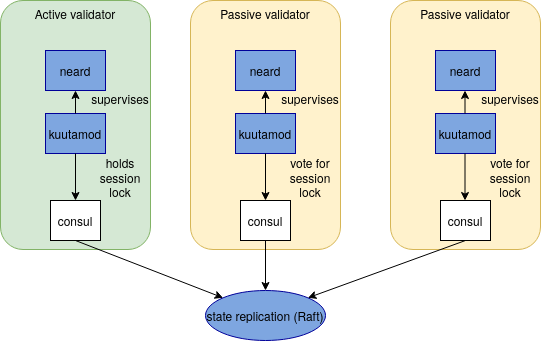

The diagram above was exported from draw.io. Its source (the exported page's mxGraphModel, read from the mxfile embedded in the PNG):
<mxGraphModel dx="818" dy="612" grid="1" gridSize="10" guides="1" tooltips="1" connect="1" arrows="1" fold="1" page="1" pageScale="1" pageWidth="850" pageHeight="1100" math="0" shadow="0">
  <root>
    <mxCell id="0" />
    <mxCell id="1" parent="0" />
    <mxCell id="oI91uR7ImIXGsI_JrSvF-1" value="Passive validator" style="rounded=1;whiteSpace=wrap;html=1;fillColor=#fff2cc;strokeColor=#d6b656;verticalAlign=top;" vertex="1" parent="1">
      <mxGeometry x="410" y="20" width="150" height="249" as="geometry" />
    </mxCell>
    <mxCell id="oI91uR7ImIXGsI_JrSvF-2" value="consul" style="rounded=0;whiteSpace=wrap;html=1;" vertex="1" parent="1">
      <mxGeometry x="460" y="220" width="50" height="40" as="geometry" />
    </mxCell>
    <mxCell id="aDdlfhDbfCe6KnAUiW1w-5" value="Active validator" style="rounded=1;whiteSpace=wrap;html=1;fillColor=#d5e8d4;strokeColor=#82b366;verticalAlign=top;" parent="1" vertex="1">
      <mxGeometry x="20" y="20" width="150" height="249" as="geometry" />
    </mxCell>
    <mxCell id="dsceiqcpTRimamaItmek-2" value="Passive validator" style="rounded=1;whiteSpace=wrap;html=1;fillColor=#fff2cc;strokeColor=#d6b656;verticalAlign=top;" parent="1" vertex="1">
      <mxGeometry x="210" y="20" width="150" height="249" as="geometry" />
    </mxCell>
    <mxCell id="dsceiqcpTRimamaItmek-4" value="consul" style="rounded=0;whiteSpace=wrap;html=1;" parent="1" vertex="1">
      <mxGeometry x="70" y="220" width="50" height="40" as="geometry" />
    </mxCell>
    <mxCell id="dsceiqcpTRimamaItmek-5" value="consul" style="rounded=0;whiteSpace=wrap;html=1;" parent="1" vertex="1">
      <mxGeometry x="260" y="220" width="50" height="40" as="geometry" />
    </mxCell>
    <mxCell id="dsceiqcpTRimamaItmek-11" value="" style="endArrow=classic;html=1;rounded=0;exitX=0.5;exitY=1;exitDx=0;exitDy=0;entryX=0;entryY=0;entryDx=0;entryDy=0;" parent="1" source="dsceiqcpTRimamaItmek-4" target="dsceiqcpTRimamaItmek-12" edge="1">
      <mxGeometry width="50" height="50" relative="1" as="geometry">
        <mxPoint x="320" y="410" as="sourcePoint" />
        <mxPoint x="243.4314575050762" y="317.3223304703363" as="targetPoint" />
      </mxGeometry>
    </mxCell>
    <mxCell id="dsceiqcpTRimamaItmek-12" value="state replication (Raft)" style="ellipse;whiteSpace=wrap;html=1;strokeColor=#000099;fillColor=#7EA6E0;" parent="1" vertex="1">
      <mxGeometry x="225" y="310" width="120" height="50" as="geometry" />
    </mxCell>
    <mxCell id="dsceiqcpTRimamaItmek-13" value="" style="endArrow=classic;html=1;rounded=0;exitX=0.5;exitY=1;exitDx=0;exitDy=0;" parent="1" source="dsceiqcpTRimamaItmek-5" target="dsceiqcpTRimamaItmek-12" edge="1">
      <mxGeometry width="50" height="50" relative="1" as="geometry">
        <mxPoint x="120" y="440" as="sourcePoint" />
        <mxPoint x="170" y="390" as="targetPoint" />
      </mxGeometry>
    </mxCell>
    <mxCell id="dsceiqcpTRimamaItmek-20" value="kuutamod" style="rounded=0;whiteSpace=wrap;html=1;strokeColor=#000099;fillColor=#7EA6E0;" parent="1" vertex="1">
      <mxGeometry x="255" y="133" width="60" height="40" as="geometry" />
    </mxCell>
    <mxCell id="dsceiqcpTRimamaItmek-14" value="" style="endArrow=classic;html=1;rounded=0;entryX=1;entryY=0;entryDx=0;entryDy=0;exitX=0.5;exitY=1;exitDx=0;exitDy=0;" parent="1" source="oI91uR7ImIXGsI_JrSvF-2" target="dsceiqcpTRimamaItmek-12" edge="1">
      <mxGeometry width="50" height="50" relative="1" as="geometry">
        <mxPoint x="490" y="350" as="sourcePoint" />
        <mxPoint x="295" y="320" as="targetPoint" />
      </mxGeometry>
    </mxCell>
    <mxCell id="dsceiqcpTRimamaItmek-21" value="neard" style="rounded=0;whiteSpace=wrap;html=1;strokeColor=#000099;fillColor=#7EA6E0;" parent="1" vertex="1">
      <mxGeometry x="255" y="70" width="60" height="40" as="geometry" />
    </mxCell>
    <mxCell id="dsceiqcpTRimamaItmek-25" value="" style="endArrow=classic;html=1;rounded=0;exitX=0.5;exitY=0;exitDx=0;exitDy=0;" parent="1" source="dsceiqcpTRimamaItmek-20" target="dsceiqcpTRimamaItmek-21" edge="1">
      <mxGeometry width="50" height="50" relative="1" as="geometry">
        <mxPoint x="160" y="180" as="sourcePoint" />
        <mxPoint x="210" y="130" as="targetPoint" />
      </mxGeometry>
    </mxCell>
    <mxCell id="dsceiqcpTRimamaItmek-30" value="kuutamod" style="rounded=0;whiteSpace=wrap;html=1;strokeColor=#000099;fillColor=#7EA6E0;" parent="1" vertex="1">
      <mxGeometry x="65" y="133" width="60" height="40" as="geometry" />
    </mxCell>
    <mxCell id="dsceiqcpTRimamaItmek-31" value="neard" style="rounded=0;whiteSpace=wrap;html=1;strokeColor=#000099;fillColor=#7EA6E0;" parent="1" vertex="1">
      <mxGeometry x="65" y="70" width="60" height="40" as="geometry" />
    </mxCell>
    <mxCell id="dsceiqcpTRimamaItmek-32" value="" style="endArrow=classic;html=1;rounded=0;exitX=0.5;exitY=0;exitDx=0;exitDy=0;entryX=0.5;entryY=1;entryDx=0;entryDy=0;" parent="1" source="dsceiqcpTRimamaItmek-30" target="dsceiqcpTRimamaItmek-31" edge="1">
      <mxGeometry width="50" height="50" relative="1" as="geometry">
        <mxPoint x="85" y="160" as="sourcePoint" />
        <mxPoint x="135" y="110" as="targetPoint" />
      </mxGeometry>
    </mxCell>
    <mxCell id="dsceiqcpTRimamaItmek-33" value="supervises" style="text;html=1;strokeColor=none;fillColor=none;align=center;verticalAlign=middle;whiteSpace=wrap;rounded=0;" parent="1" vertex="1">
      <mxGeometry x="110" y="103" width="60" height="30" as="geometry" />
    </mxCell>
    <mxCell id="dsceiqcpTRimamaItmek-34" value="supervises" style="text;html=1;strokeColor=none;fillColor=none;align=center;verticalAlign=middle;whiteSpace=wrap;rounded=0;" parent="1" vertex="1">
      <mxGeometry x="300" y="103" width="60" height="30" as="geometry" />
    </mxCell>
    <mxCell id="dsceiqcpTRimamaItmek-36" value="" style="endArrow=classic;html=1;rounded=0;exitX=0.5;exitY=1;exitDx=0;exitDy=0;entryX=0.5;entryY=0;entryDx=0;entryDy=0;" parent="1" source="dsceiqcpTRimamaItmek-30" target="dsceiqcpTRimamaItmek-4" edge="1">
      <mxGeometry width="50" height="50" relative="1" as="geometry">
        <mxPoint x="310" y="200" as="sourcePoint" />
        <mxPoint x="360" y="150" as="targetPoint" />
      </mxGeometry>
    </mxCell>
    <mxCell id="dsceiqcpTRimamaItmek-37" value="holds session lock" style="text;html=1;strokeColor=none;fillColor=none;align=center;verticalAlign=middle;whiteSpace=wrap;rounded=0;" parent="1" vertex="1">
      <mxGeometry x="110" y="173" width="60" height="47" as="geometry" />
    </mxCell>
    <mxCell id="dsceiqcpTRimamaItmek-38" value="vote for session lock" style="text;html=1;strokeColor=none;fillColor=none;align=center;verticalAlign=middle;whiteSpace=wrap;rounded=0;" parent="1" vertex="1">
      <mxGeometry x="300" y="173" width="60" height="47" as="geometry" />
    </mxCell>
    <mxCell id="dsceiqcpTRimamaItmek-39" value="" style="endArrow=classic;html=1;rounded=0;exitX=0.5;exitY=1;exitDx=0;exitDy=0;entryX=0.5;entryY=0;entryDx=0;entryDy=0;" parent="1" source="dsceiqcpTRimamaItmek-20" target="dsceiqcpTRimamaItmek-5" edge="1">
      <mxGeometry width="50" height="50" relative="1" as="geometry">
        <mxPoint x="105" y="183" as="sourcePoint" />
        <mxPoint x="105" y="230" as="targetPoint" />
      </mxGeometry>
    </mxCell>
    <mxCell id="oI91uR7ImIXGsI_JrSvF-4" value="kuutamod" style="rounded=0;whiteSpace=wrap;html=1;strokeColor=#000099;fillColor=#7EA6E0;" vertex="1" parent="1">
      <mxGeometry x="455" y="133" width="60" height="40" as="geometry" />
    </mxCell>
    <mxCell id="oI91uR7ImIXGsI_JrSvF-5" value="neard" style="rounded=0;whiteSpace=wrap;html=1;strokeColor=#000099;fillColor=#7EA6E0;" vertex="1" parent="1">
      <mxGeometry x="455" y="70" width="60" height="40" as="geometry" />
    </mxCell>
    <mxCell id="oI91uR7ImIXGsI_JrSvF-6" value="supervises" style="text;html=1;strokeColor=none;fillColor=none;align=center;verticalAlign=middle;whiteSpace=wrap;rounded=0;" vertex="1" parent="1">
      <mxGeometry x="500" y="103" width="60" height="30" as="geometry" />
    </mxCell>
    <mxCell id="oI91uR7ImIXGsI_JrSvF-7" value="vote for session lock" style="text;html=1;strokeColor=none;fillColor=none;align=center;verticalAlign=middle;whiteSpace=wrap;rounded=0;" vertex="1" parent="1">
      <mxGeometry x="500" y="173" width="60" height="47" as="geometry" />
    </mxCell>
    <mxCell id="oI91uR7ImIXGsI_JrSvF-8" value="" style="endArrow=classic;html=1;rounded=0;exitX=0.5;exitY=1;exitDx=0;exitDy=0;entryX=0.5;entryY=0;entryDx=0;entryDy=0;" edge="1" parent="1">
      <mxGeometry width="50" height="50" relative="1" as="geometry">
        <mxPoint x="484.5" y="173" as="sourcePoint" />
        <mxPoint x="484.5" y="220" as="targetPoint" />
      </mxGeometry>
    </mxCell>
    <mxCell id="oI91uR7ImIXGsI_JrSvF-9" value="" style="endArrow=classic;html=1;rounded=0;exitX=0.5;exitY=0;exitDx=0;exitDy=0;" edge="1" parent="1">
      <mxGeometry width="50" height="50" relative="1" as="geometry">
        <mxPoint x="484.5" y="133" as="sourcePoint" />
        <mxPoint x="484.5" y="110" as="targetPoint" />
      </mxGeometry>
    </mxCell>
  </root>
</mxGraphModel>